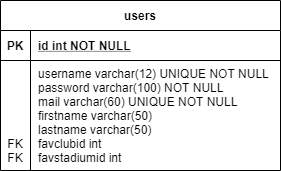

The diagram above was exported from draw.io. Its source (the exported page's mxGraphModel, read from the mxfile embedded in the PNG):
<mxGraphModel dx="1422" dy="822" grid="1" gridSize="10" guides="1" tooltips="1" connect="1" arrows="1" fold="1" page="1" pageScale="1" pageWidth="827" pageHeight="1169" math="0" shadow="0">
  <root>
    <mxCell id="0" />
    <mxCell id="1" parent="0" />
    <mxCell id="2" value="users" style="shape=table;startSize=30;container=1;collapsible=1;childLayout=tableLayout;fixedRows=1;rowLines=0;fontStyle=1;align=center;resizeLast=1;" vertex="1" parent="1">
      <mxGeometry x="40" y="40" width="280" height="170" as="geometry" />
    </mxCell>
    <mxCell id="3" value="" style="shape=partialRectangle;collapsible=0;dropTarget=0;pointerEvents=0;fillColor=none;top=0;left=0;bottom=1;right=0;points=[[0,0.5],[1,0.5]];portConstraint=eastwest;" vertex="1" parent="2">
      <mxGeometry y="30" width="280" height="30" as="geometry" />
    </mxCell>
    <mxCell id="4" value="PK" style="shape=partialRectangle;connectable=0;fillColor=none;top=0;left=0;bottom=0;right=0;fontStyle=1;overflow=hidden;" vertex="1" parent="3">
      <mxGeometry width="30" height="30" as="geometry" />
    </mxCell>
    <mxCell id="5" value="id int NOT NULL" style="shape=partialRectangle;connectable=0;fillColor=none;top=0;left=0;bottom=0;right=0;align=left;spacingLeft=6;fontStyle=5;overflow=hidden;" vertex="1" parent="3">
      <mxGeometry x="30" width="250" height="30" as="geometry" />
    </mxCell>
    <mxCell id="6" value="" style="shape=partialRectangle;collapsible=0;dropTarget=0;pointerEvents=0;fillColor=none;top=0;left=0;bottom=0;right=0;points=[[0,0.5],[1,0.5]];portConstraint=eastwest;" vertex="1" parent="2">
      <mxGeometry y="60" width="280" height="110" as="geometry" />
    </mxCell>
    <mxCell id="7" value="&#10;&#10;&#10;&#10;&#10;FK&#10;FK" style="shape=partialRectangle;connectable=0;fillColor=none;top=0;left=0;bottom=0;right=0;editable=1;overflow=hidden;" vertex="1" parent="6">
      <mxGeometry width="30" height="110" as="geometry" />
    </mxCell>
    <mxCell id="8" value="username varchar(12) UNIQUE NOT NULL&#10;password varchar(100) NOT NULL&#10;mail varchar(60) UNIQUE NOT NULL&#10;firstname varchar(50)&#10;lastname varchar(50)&#10;favclubid int&#10;favstadiumid int" style="shape=partialRectangle;connectable=0;fillColor=none;top=0;left=0;bottom=0;right=0;align=left;spacingLeft=6;overflow=hidden;" vertex="1" parent="6">
      <mxGeometry x="30" width="250" height="110" as="geometry" />
    </mxCell>
  </root>
</mxGraphModel>